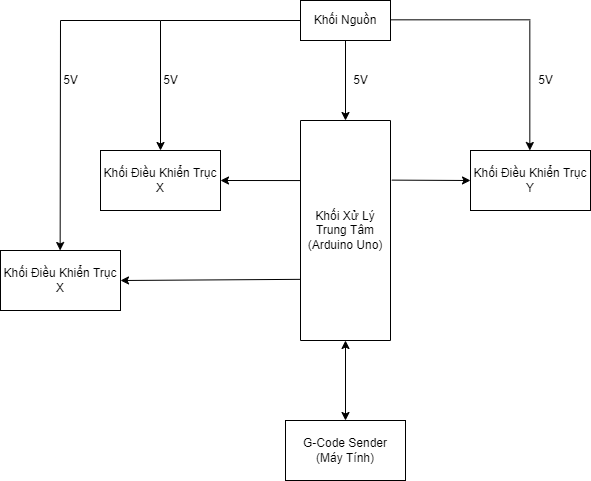

The diagram above was exported from draw.io. Its source (the exported page's mxGraphModel, read from the mxfile embedded in the PNG):
<mxGraphModel dx="1157" dy="661" grid="1" gridSize="10" guides="1" tooltips="1" connect="1" arrows="1" fold="1" page="1" pageScale="1" pageWidth="850" pageHeight="1100" math="0" shadow="0">
  <root>
    <mxCell id="0" />
    <mxCell id="1" parent="0" />
    <mxCell id="x9smyFfzSlL1uj5cqT4Y-1" value="Khối Nguồn" style="rounded=0;whiteSpace=wrap;html=1;" vertex="1" parent="1">
      <mxGeometry x="380" y="410" width="90" height="40" as="geometry" />
    </mxCell>
    <mxCell id="x9smyFfzSlL1uj5cqT4Y-3" value="Khối Xử Lý Trung Tâm&lt;br&gt;(Arduino Uno)" style="rounded=0;whiteSpace=wrap;html=1;direction=south;" vertex="1" parent="1">
      <mxGeometry x="380" y="530" width="90" height="220" as="geometry" />
    </mxCell>
    <mxCell id="x9smyFfzSlL1uj5cqT4Y-4" value="" style="endArrow=classic;html=1;rounded=0;exitX=0.5;exitY=1;exitDx=0;exitDy=0;entryX=0;entryY=0.5;entryDx=0;entryDy=0;" edge="1" parent="1" source="x9smyFfzSlL1uj5cqT4Y-1" target="x9smyFfzSlL1uj5cqT4Y-3">
      <mxGeometry width="50" height="50" relative="1" as="geometry">
        <mxPoint x="410" y="540" as="sourcePoint" />
        <mxPoint x="460" y="490" as="targetPoint" />
      </mxGeometry>
    </mxCell>
    <mxCell id="x9smyFfzSlL1uj5cqT4Y-5" value="5V" style="text;html=1;align=center;verticalAlign=middle;resizable=0;points=[];autosize=1;strokeColor=none;fillColor=none;" vertex="1" parent="1">
      <mxGeometry x="425" y="480" width="30" height="20" as="geometry" />
    </mxCell>
    <mxCell id="x9smyFfzSlL1uj5cqT4Y-7" value="G-Code Sender&lt;br&gt;(Máy Tính)" style="rounded=0;whiteSpace=wrap;html=1;" vertex="1" parent="1">
      <mxGeometry x="365" y="830" width="120" height="60" as="geometry" />
    </mxCell>
    <mxCell id="x9smyFfzSlL1uj5cqT4Y-8" value="" style="endArrow=classic;startArrow=classic;html=1;rounded=0;exitX=0.5;exitY=0;exitDx=0;exitDy=0;entryX=1;entryY=0.5;entryDx=0;entryDy=0;" edge="1" parent="1" source="x9smyFfzSlL1uj5cqT4Y-7" target="x9smyFfzSlL1uj5cqT4Y-3">
      <mxGeometry width="50" height="50" relative="1" as="geometry">
        <mxPoint x="430" y="820" as="sourcePoint" />
        <mxPoint x="480" y="770" as="targetPoint" />
      </mxGeometry>
    </mxCell>
    <mxCell id="x9smyFfzSlL1uj5cqT4Y-9" value="Khối Điều Khiển Trục X" style="rounded=0;whiteSpace=wrap;html=1;" vertex="1" parent="1">
      <mxGeometry x="180" y="560" width="120" height="60" as="geometry" />
    </mxCell>
    <mxCell id="x9smyFfzSlL1uj5cqT4Y-10" value="" style="endArrow=classic;html=1;rounded=0;exitX=0.273;exitY=1;exitDx=0;exitDy=0;exitPerimeter=0;entryX=1;entryY=0.5;entryDx=0;entryDy=0;" edge="1" parent="1" source="x9smyFfzSlL1uj5cqT4Y-3" target="x9smyFfzSlL1uj5cqT4Y-9">
      <mxGeometry width="50" height="50" relative="1" as="geometry">
        <mxPoint x="360" y="650" as="sourcePoint" />
        <mxPoint x="410" y="600" as="targetPoint" />
      </mxGeometry>
    </mxCell>
    <mxCell id="x9smyFfzSlL1uj5cqT4Y-11" value="Khối Điều Khiển Trục Y" style="rounded=0;whiteSpace=wrap;html=1;" vertex="1" parent="1">
      <mxGeometry x="550" y="560" width="120" height="60" as="geometry" />
    </mxCell>
    <mxCell id="x9smyFfzSlL1uj5cqT4Y-12" value="" style="endArrow=classic;html=1;rounded=0;entryX=0;entryY=0.5;entryDx=0;entryDy=0;exitX=0.271;exitY=-0.014;exitDx=0;exitDy=0;exitPerimeter=0;" edge="1" parent="1" source="x9smyFfzSlL1uj5cqT4Y-3" target="x9smyFfzSlL1uj5cqT4Y-11">
      <mxGeometry width="50" height="50" relative="1" as="geometry">
        <mxPoint x="390" y="650" as="sourcePoint" />
        <mxPoint x="440" y="600" as="targetPoint" />
      </mxGeometry>
    </mxCell>
    <mxCell id="x9smyFfzSlL1uj5cqT4Y-13" value="" style="endArrow=none;html=1;rounded=0;entryX=0;entryY=0.5;entryDx=0;entryDy=0;" edge="1" parent="1" target="x9smyFfzSlL1uj5cqT4Y-1">
      <mxGeometry width="50" height="50" relative="1" as="geometry">
        <mxPoint x="240" y="430" as="sourcePoint" />
        <mxPoint x="440" y="600" as="targetPoint" />
      </mxGeometry>
    </mxCell>
    <mxCell id="x9smyFfzSlL1uj5cqT4Y-14" value="" style="endArrow=classic;html=1;rounded=0;entryX=0.5;entryY=0;entryDx=0;entryDy=0;" edge="1" parent="1" target="x9smyFfzSlL1uj5cqT4Y-9">
      <mxGeometry width="50" height="50" relative="1" as="geometry">
        <mxPoint x="240" y="430" as="sourcePoint" />
        <mxPoint x="440" y="600" as="targetPoint" />
      </mxGeometry>
    </mxCell>
    <mxCell id="x9smyFfzSlL1uj5cqT4Y-15" value="5V" style="text;html=1;align=center;verticalAlign=middle;resizable=0;points=[];autosize=1;strokeColor=none;fillColor=none;" vertex="1" parent="1">
      <mxGeometry x="235" y="480" width="30" height="20" as="geometry" />
    </mxCell>
    <mxCell id="x9smyFfzSlL1uj5cqT4Y-16" value="" style="endArrow=none;html=1;rounded=0;entryX=0;entryY=0.5;entryDx=0;entryDy=0;" edge="1" parent="1">
      <mxGeometry width="50" height="50" relative="1" as="geometry">
        <mxPoint x="470" y="429.33" as="sourcePoint" />
        <mxPoint x="610" y="429.33" as="targetPoint" />
      </mxGeometry>
    </mxCell>
    <mxCell id="x9smyFfzSlL1uj5cqT4Y-17" value="" style="endArrow=classic;html=1;rounded=0;entryX=0.5;entryY=0;entryDx=0;entryDy=0;" edge="1" parent="1">
      <mxGeometry width="50" height="50" relative="1" as="geometry">
        <mxPoint x="609.3299999999999" y="430" as="sourcePoint" />
        <mxPoint x="609.3299999999999" y="560" as="targetPoint" />
      </mxGeometry>
    </mxCell>
    <mxCell id="x9smyFfzSlL1uj5cqT4Y-18" value="5V" style="text;html=1;align=center;verticalAlign=middle;resizable=0;points=[];autosize=1;strokeColor=none;fillColor=none;" vertex="1" parent="1">
      <mxGeometry x="610" y="480" width="30" height="20" as="geometry" />
    </mxCell>
    <mxCell id="x9smyFfzSlL1uj5cqT4Y-20" value="Khối Điều Khiển Trục X" style="rounded=0;whiteSpace=wrap;html=1;" vertex="1" parent="1">
      <mxGeometry x="80" y="660" width="120" height="60" as="geometry" />
    </mxCell>
    <mxCell id="x9smyFfzSlL1uj5cqT4Y-21" value="" style="endArrow=classic;html=1;rounded=0;entryX=1;entryY=0.5;entryDx=0;entryDy=0;exitX=0.722;exitY=0.996;exitDx=0;exitDy=0;exitPerimeter=0;" edge="1" parent="1" source="x9smyFfzSlL1uj5cqT4Y-3" target="x9smyFfzSlL1uj5cqT4Y-20">
      <mxGeometry width="50" height="50" relative="1" as="geometry">
        <mxPoint x="370" y="690" as="sourcePoint" />
        <mxPoint x="370" y="690" as="targetPoint" />
      </mxGeometry>
    </mxCell>
    <mxCell id="x9smyFfzSlL1uj5cqT4Y-22" value="" style="endArrow=none;html=1;rounded=0;" edge="1" parent="1">
      <mxGeometry width="50" height="50" relative="1" as="geometry">
        <mxPoint x="140" y="430" as="sourcePoint" />
        <mxPoint x="240" y="430" as="targetPoint" />
      </mxGeometry>
    </mxCell>
    <mxCell id="x9smyFfzSlL1uj5cqT4Y-23" value="" style="endArrow=classic;html=1;rounded=0;" edge="1" parent="1">
      <mxGeometry width="50" height="50" relative="1" as="geometry">
        <mxPoint x="140" y="430" as="sourcePoint" />
        <mxPoint x="139.64" y="660" as="targetPoint" />
      </mxGeometry>
    </mxCell>
    <mxCell id="x9smyFfzSlL1uj5cqT4Y-24" value="5V" style="text;html=1;align=center;verticalAlign=middle;resizable=0;points=[];autosize=1;strokeColor=none;fillColor=none;" vertex="1" parent="1">
      <mxGeometry x="135" y="480" width="30" height="20" as="geometry" />
    </mxCell>
  </root>
</mxGraphModel>